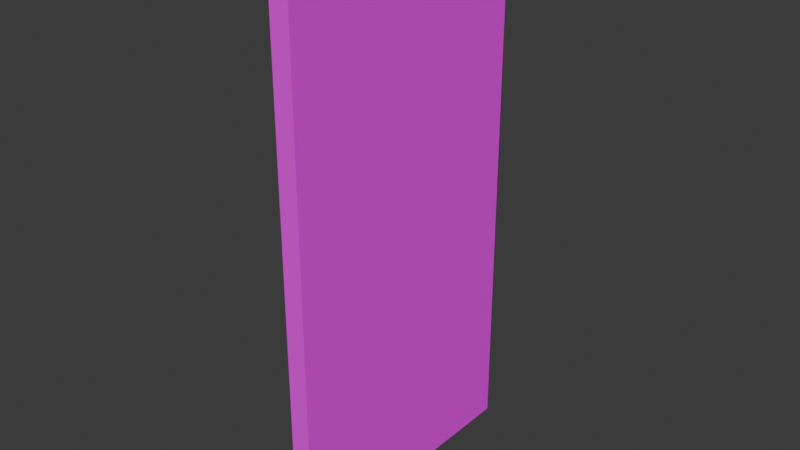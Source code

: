# Source: door.blend  (saved by Blender 4.3.34; exported with 4.5.12 LTS)
import bpy
from mathutils import Matrix  # noqa: F401  (used for matrix-valued properties, if any)

bpy.ops.wm.read_factory_settings(use_empty=True)
scene = bpy.context.scene
scene.name = 'Scene'

# ---- collections
col_collection = bpy.data.collections.new('Collection'); scene.collection.children.link(col_collection)

# ---- images (referenced by path relative to the original .blend; pixels are not part of the script)
import os
ASSET_DIR = os.environ.get("B2B_ASSET_DIR", "")  # directory of the original .blend (textures are referenced by path, not embedded)
HERE = os.path.dirname(os.path.abspath(__file__))  # packed textures are extracted next to this script under _unpacked/

def load_image(name, relpath, width, height, colorspace="sRGB"):
    """Load a texture the original file referenced (path relative to the .blend, or extracted next to this script)."""
    p = next((c for c in (os.path.join(HERE, relpath), os.path.join(ASSET_DIR, relpath)) if relpath and os.path.exists(c)), "")
    if p:
        img = bpy.data.images.load(p, check_existing=True)
        img.name = name
    else:  # same state as the original file: an image datablock whose file is absent (Cycles renders it pink)
        img = bpy.data.images.new(name, width, height)
        img.source = "FILE"
        img.filepath = "//" + (relpath or name)
    img.colorspace_settings.name = colorspace
    return img
img_door_jpg = load_image('door.jpg', 'door.jpg', 1024, 1024, 'sRGB')

# ---- materials (node trees are filled in below, after node groups)
mat_material = bpy.data.materials.new('Material')
mat_material.alpha_threshold = 0.0
mat_material.roughness = 0.5
mat_material.line_color = (0.0, 0.0, 0.0, 1.0)

# ---- material node trees
mat_material.use_nodes = True; mat_material.node_tree.nodes.clear()
_N = mat_material.node_tree.nodes; _L = mat_material.node_tree.links
n0 = _N.new('ShaderNodeOutputMaterial'); n0.name = 'Material Output'; n0.location = (300, 300)
n1 = _N.new('ShaderNodeBsdfPrincipled'); n1.name = 'Principled BSDF'; n1.location = (10, 300)
n1.inputs[3].default_value = 1.45
n2 = _N.new('ShaderNodeTexImage'); n2.name = 'Image Texture'; n2.location = (-280, 280)
n2.image = img_door_jpg
_L.new(n1.outputs[0], n0.inputs[0])
_L.new(n2.outputs[0], n1.inputs[0])
n0.is_active_output = True

# ---- world
world_world = bpy.data.worlds.new('World'); scene.world = world_world
world_world.use_nodes = True; world_world.node_tree.nodes.clear()
_N = world_world.node_tree.nodes; _L = world_world.node_tree.links
n0 = _N.new('ShaderNodeOutputWorld'); n0.name = 'World Output'; n0.location = (300, 300)
n1 = _N.new('ShaderNodeBackground'); n1.name = 'Background'; n1.location = (10, 300)
n1.inputs[0].default_value = (0.05088, 0.05088, 0.05088, 1.0)
_L.new(n1.outputs[0], n0.inputs[0])
n0.is_active_output = True
world_world.color = (0.05088, 0.05088, 0.05088)
world_world.sun_shadow_jitter_overblur = 0.0

# ---- meshes
me_cube = bpy.data.meshes.new('Cube')
me_cube.from_pydata([(1.0, 1.0, 1.0), (1.0, 1.0, -1.0), (1.0, -1.0, 1.0), (1.0, -1.0, -1.0), (-1.0, 1.0, 1.0), (-1.0, 1.0, -1.0), (-1.0, -1.0, 1.0), (-1.0, -1.0, -1.0)], [], [(0, 4, 6, 2), (3, 2, 6, 7), (7, 6, 4, 5), (5, 1, 3, 7), (1, 0, 2, 3), (5, 4, 0, 1)])
_uv = me_cube.uv_layers.new(name='UVMap')
_uv.uv.foreach_set('vector', [0.3344, 0.3747, 0.3649, 0.3758, 0.3649, 0.7242, 0.3344, 0.7231, 0.3418, 0.7287, 0.3418, 0.3802, 0.3634, 0.3847, 0.3634, 0.7331, 0.5264, 0.5576, 0.5323, 0.2391, 0.2825, 0.2347, 0.2736, 0.5553, 0.5678, 0.3309, 0.5693, 0.308, 0.2796, 0.3069, 0.2781, 0.3298, 0.5308, 0.5564, 0.5293, 0.238, 0.2766, 0.2302, 0.2633, 0.5542, 0.3575, 0.7609, 0.3664, 0.3991, 0.3447, 0.3947, 0.3329, 0.7609])
me_cube.materials.append(mat_material)
me_cube.use_mirror_vertex_groups = False
me_cube.update()

# ---- objects
ob_door = bpy.data.objects.new('Door', me_cube)

# ---- transforms, parenting, visibility, modifiers, constraints
ob_door.location = (0.0, 0.0, 0.0)
ob_door.scale = (0.273, 3.76, -7.565)
ob_door.lock_rotations_4d = False
ob_door.empty_display_type = 'ARROWS'
ob_door.lineart.crease_threshold = 0.0

# ---- collection membership
col_collection.objects.link(ob_door)

# ---- scene / render settings (as saved in the file)
scene.frame_start = 1; scene.frame_end = 250; scene.frame_set(1)
scene.render.engine = 'BLENDER_EEVEE_NEXT'
bpy.context.view_layer.update()

# ---- added for rendering (the .blend has no active camera and no usable light): camera, sun
cam_auto = bpy.data.cameras.new('AutoCamera')
cam_auto.lens = 50.0
cam_auto.sensor_width = 36.0
cam_auto.clip_end = 1000.0
ob_auto_camera = bpy.data.objects.new('AutoCamera', cam_auto)
scene.collection.objects.link(ob_auto_camera)
ob_auto_camera.location = (15.6404, -18.7685, 12.5124)
ob_auto_camera.rotation_euler = (1.09748, -7.21219e-08, 0.694738)
scene.camera = ob_auto_camera
light_auto_sun = bpy.data.lights.new('AutoSun', 'SUN')
light_auto_sun.energy = 3.0
light_auto_sun.angle = 0.0523599
ob_auto_sun = bpy.data.objects.new('AutoSun', light_auto_sun)
scene.collection.objects.link(ob_auto_sun)
ob_auto_sun.rotation_euler = (0.872665, 0.174533, 0.523599)
bpy.context.view_layer.update()

